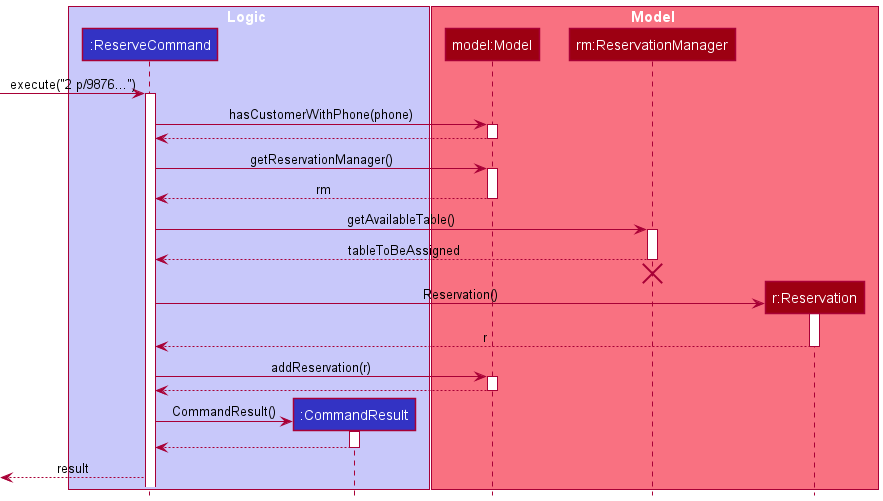

The diagram above was rendered by PlantUML. Its source (embedded in the PNG):
@startuml
!include style.puml

box Logic LOGIC_COLOR_T1
participant ":ReserveCommand" as ReserveCommand LOGIC_COLOR
participant ":CommandResult" as CommandResult LOGIC_COLOR
end box

box Model MODEL_COLOR_T1
participant "model:Model" as Model MODEL_COLOR
participant "rm:ReservationManager" as ReservationManager MODEL_COLOR
participant "r:Reservation" as Reservation MODEL_COLOR
end box

[-> ReserveCommand : execute("2 p/9876...")
activate ReserveCommand

ReserveCommand -> Model : hasCustomerWithPhone(phone)
activate Model

Model --> ReserveCommand
deactivate Model

ReserveCommand -> Model : getReservationManager()
activate Model

Model --> ReserveCommand : rm
deactivate Model

ReserveCommand -> ReservationManager : getAvailableTable()
activate ReservationManager

ReservationManager --> ReserveCommand : tableToBeAssigned
deactivate ReservationManager

ReserveCommand -[hidden]-> ReservationManager
destroy ReservationManager

create Reservation
ReserveCommand -> Reservation : Reservation()
activate Reservation

Reservation --> ReserveCommand: r
deactivate Reservation

ReserveCommand -> Model : addReservation(r)
activate Model

Model --> ReserveCommand
deactivate Model

create CommandResult
ReserveCommand -> CommandResult : CommandResult()
activate CommandResult

CommandResult --> ReserveCommand
deactivate CommandResult

ReserveCommand -->[ : result

@enduml